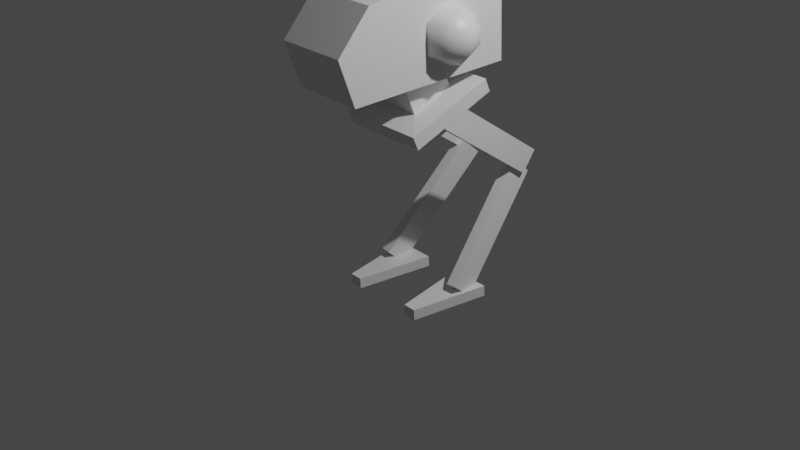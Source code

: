 # Source: MechToken.blend  (saved by Blender 2.80.75; exported with 4.5.12 LTS)
import bpy
from mathutils import Matrix  # noqa: F401  (used for matrix-valued properties, if any)

bpy.ops.wm.read_factory_settings(use_empty=True)
scene = bpy.context.scene
scene.name = 'Scene'

# ---- collections
col_collection = bpy.data.collections.new('Collection'); scene.collection.children.link(col_collection)

# ---- materials (node trees are filled in below, after node groups)
mat_material = bpy.data.materials.new('Material')
mat_material.alpha_threshold = 0.0
mat_material.use_transparent_shadow = False
mat_material.line_color = (0.0, 0.0, 0.0, 1.0)

# ---- material node trees
mat_material.use_nodes = True; mat_material.node_tree.nodes.clear()
_N = mat_material.node_tree.nodes; _L = mat_material.node_tree.links
n0 = _N.new('ShaderNodeOutputMaterial'); n0.name = 'Material Output'; n0.location = (300, 300)
n1 = _N.new('ShaderNodeBsdfPrincipled'); n1.name = 'Principled BSDF'; n1.location = (10, 300)
n1.distribution = 'GGX'
n1.subsurface_method = 'BURLEY'
n1.inputs[2].default_value = 0.4
n1.inputs[3].default_value = 1.45
n1.inputs[27].default_value = (0.0, 0.0, 0.0, 1.0)
n1.inputs[28].default_value = 1.0
_L.new(n1.outputs[0], n0.inputs[0])
n0.is_active_output = True

# ---- world
world_world = bpy.data.worlds.new('World'); scene.world = world_world
world_world.use_nodes = True; world_world.node_tree.nodes.clear()
_N = world_world.node_tree.nodes; _L = world_world.node_tree.links
n0 = _N.new('ShaderNodeOutputWorld'); n0.name = 'World Output'; n0.location = (300, 300)
n1 = _N.new('ShaderNodeBackground'); n1.name = 'Background'; n1.location = (10, 300)
n1.inputs[0].default_value = (0.05088, 0.05088, 0.05088, 1.0)
_L.new(n1.outputs[0], n0.inputs[0])
n0.is_active_output = True
world_world.color = (0.05088, 0.05088, 0.05088)
world_world.use_sun_shadow = False
world_world.sun_shadow_jitter_overblur = 0.0

# ---- cameras
cam_camera = bpy.data.cameras.new('Camera')
cam_camera.clip_end = 100.0
cam_camera.ortho_scale = 7.314

# ---- lights
light_light = bpy.data.lights.new('Light', 'POINT')
light_light.transmission_factor = 0.0
light_light.energy = 1000.0
light_light.shadow_soft_size = 0.1
light_light.shadow_maximum_resolution = 0.006
light_light.use_absolute_resolution = True

# ---- meshes
me_cube_001 = bpy.data.meshes.new('Cube.001')
me_cube_001.from_pydata([(-0.5188, -0.1437, 1.854), (-0.5239, -0.2012, 1.995), (-0.4732, 0.7731, 2.229), (-0.4784, 0.7155, 2.37), (0.4712, -0.1985, 1.868), (0.4661, -0.2561, 2.009), (0.5168, 0.7182, 2.243), (0.5116, 0.6607, 2.384), (-0.3312, 0.6701, 2.079), (-0.3634, 0.02217, 1.814), (0.3685, 0.6313, 2.089), (0.3363, -0.01659, 1.824), (-0.2417, 0.6319, 1.926), (-0.2657, 0.1491, 1.728), (0.2796, 0.603, 1.933), (0.2556, 0.1202, 1.735), (-0.2612, 0.01338, 2.105), (-0.2387, 0.4642, 2.289), (0.2257, -0.0136, 2.112), (0.2481, 0.4372, 2.296), (-0.2741, -0.1316, 2.461), (-0.2517, 0.3192, 2.645), (0.2127, -0.1586, 2.467), (0.2351, 0.2922, 2.652), (0.421, 0.9192, 3.539), (0.438, 0.9596, 2.482), (0.3361, -0.6706, 3.31), (0.3386, -0.8523, 2.411), (-0.3918, 0.9642, 3.528), (-0.3749, 1.005, 2.471), (-0.4767, -0.6255, 3.298), (-0.4743, -0.8073, 2.4), (0.4295, 0.9394, 3.011), (-0.4906, -0.9789, 2.886), (0.3223, -1.024, 2.897), (-0.3834, 0.9844, 2.999), (-0.6908, 0.3183, 3.03), (-0.577, 0.3075, 3.147), (-0.4196, 0.2971, 3.192), (-0.7306, 0.3267, 2.871), (-0.697, 0.1846, 2.945), (-0.5878, 0.07586, 3.001), (-0.4321, 0.02966, 3.023), (-0.6945, 0.1906, 2.787), (-0.5834, 0.08632, 2.727), (-0.427, 0.04173, 2.707), (-0.6857, 0.3304, 2.714), (-0.5682, 0.3284, 2.599), (-0.4095, 0.3213, 2.559), (-0.6795, 0.4641, 2.798), (-0.5574, 0.56, 2.746), (-0.397, 0.5887, 2.728), (-0.682, 0.4581, 2.956), (-0.5618, 0.5496, 3.019), (-0.4021, 0.5766, 3.044), (0.6643, 0.2452, 3.05), (0.5467, 0.2472, 3.164), (0.3881, 0.2543, 3.204), (0.7091, 0.2489, 2.893), (0.673, 0.385, 2.976), (0.5619, 0.4893, 3.037), (0.4056, 0.5339, 3.057), (0.6756, 0.391, 2.818), (0.5663, 0.4997, 2.763), (0.4107, 0.5459, 2.741), (0.6693, 0.2573, 2.734), (0.5555, 0.2681, 2.617), (0.3982, 0.2785, 2.572), (0.6606, 0.1175, 2.808), (0.5403, 0.02603, 2.744), (0.3807, -0.001045, 2.719), (0.658, 0.1115, 2.966), (0.5359, 0.01557, 3.018), (0.3756, -0.01312, 3.036), (-0.4267, 1.298, 1.218), (-0.4982, 0.1989, 1.979), (-0.4213, 1.451, 1.439), (-0.4928, 0.352, 2.2), (-0.3075, 1.291, 1.219), (-0.379, 0.1923, 1.981), (-0.3021, 1.444, 1.441), (-0.3736, 0.3454, 2.202), (0.5566, 1.243, 1.231), (0.4851, 0.1444, 1.993), (0.562, 1.396, 1.453), (0.4905, 0.2975, 2.214), (0.4374, 1.25, 1.23), (0.366, 0.151, 1.991), (0.4428, 1.403, 1.451), (0.3714, 0.3041, 2.212), (-0.356, 1.428, 1.189), (-0.5413, 0.4792, 0.098), (-0.3761, 1.227, 1.368), (-0.5615, 0.2782, 0.2761), (-0.2379, 1.411, 1.184), (-0.4233, 0.4625, 0.09248), (-0.258, 1.21, 1.362), (-0.4434, 0.2615, 0.2706), (0.5015, 1.38, 1.201), (0.6111, 0.4154, 0.114), (0.4943, 1.179, 1.38), (0.604, 0.2136, 0.2923), (0.3825, 1.377, 1.193), (0.4922, 0.4118, 0.1052), (0.3753, 1.175, 1.371), (0.485, 0.21, 0.2835), (-0.3554, -0.222, 0.05298), (-0.3565, -0.2274, 0.1695), (-0.1637, 0.5992, 0.09295), (-0.1649, 0.5938, 0.2095), (-0.5001, -0.2145, 0.05191), (-0.5012, -0.2199, 0.1684), (-0.6062, 0.6222, 0.08969), (-0.6073, 0.6168, 0.2062), (0.505, -0.2667, 0.05933), (0.5039, -0.2721, 0.1759), (0.6967, 0.5545, 0.09931), (0.6955, 0.5491, 0.2158), (0.3603, -0.2591, 0.05826), (0.3592, -0.2646, 0.1748), (0.2542, 0.5775, 0.09604), (0.2531, 0.5721, 0.2126)], [], [(0, 1, 3, 2), (2, 3, 7, 6), (6, 7, 5, 4), (4, 5, 1, 0), (4, 0, 9, 11), (5, 7, 19, 18), (9, 8, 12, 13), (2, 6, 10, 8), (0, 2, 8, 9), (6, 4, 11, 10), (12, 14, 15, 13), (11, 9, 13, 15), (8, 10, 14, 12), (10, 11, 15, 14), (18, 19, 23, 22), (3, 1, 16, 17), (1, 5, 18, 16), (7, 3, 17, 19), (23, 21, 20, 22), (17, 16, 20, 21), (16, 18, 22, 20), (19, 17, 21, 23), (24, 28, 30, 26), (34, 26, 30, 33), (33, 30, 28, 35), (29, 25, 27, 31), (32, 24, 26, 34), (35, 28, 24, 32), (29, 35, 32, 25), (25, 32, 34, 27), (31, 33, 35, 29), (27, 34, 33, 31), (36, 39, 40), (37, 36, 40, 41), (38, 37, 41, 42), (41, 40, 43, 44), (42, 41, 44, 45), (40, 39, 43), (44, 43, 46, 47), (45, 44, 47, 48), (43, 39, 46), (47, 46, 49, 50), (48, 47, 50, 51), (46, 39, 49), (51, 50, 53, 54), (49, 39, 52), (50, 49, 52, 53), (54, 53, 37, 38), (52, 39, 36), (53, 52, 36, 37), (55, 58, 59), (56, 55, 59, 60), (57, 56, 60, 61), (60, 59, 62, 63), (61, 60, 63, 64), (59, 58, 62), (63, 62, 65, 66), (64, 63, 66, 67), (62, 58, 65), (66, 65, 68, 69), (67, 66, 69, 70), (65, 58, 68), (70, 69, 72, 73), (68, 58, 71), (69, 68, 71, 72), (73, 72, 56, 57), (71, 58, 55), (72, 71, 55, 56), (74, 75, 77, 76), (76, 77, 81, 80), (80, 81, 79, 78), (78, 79, 75, 74), (76, 80, 78, 74), (81, 77, 75, 79), (82, 84, 85, 83), (84, 88, 89, 85), (88, 86, 87, 89), (86, 82, 83, 87), (84, 82, 86, 88), (89, 87, 83, 85), (90, 91, 93, 92), (92, 93, 97, 96), (96, 97, 95, 94), (94, 95, 91, 90), (92, 96, 94, 90), (97, 93, 91, 95), (98, 100, 101, 99), (100, 104, 105, 101), (104, 102, 103, 105), (102, 98, 99, 103), (100, 98, 102, 104), (105, 103, 99, 101), (106, 107, 109, 108), (108, 109, 113, 112), (112, 113, 111, 110), (110, 111, 107, 106), (108, 112, 110, 106), (113, 109, 107, 111), (114, 115, 117, 116), (116, 117, 121, 120), (120, 121, 119, 118), (118, 119, 115, 114), (116, 120, 118, 114), (121, 117, 115, 119)])
me_cube_001.polygons.foreach_set('use_smooth', [0, 0, 0, 0, 0, 0, 0, 0, 0, 0, 0, 0, 0, 0, 0, 0, 0, 0, 0, 0, 0, 0, 0, 0, 0, 0, 0, 0, 0, 0, 0, 0, 1, 1, 1, 1, 1, 1, 1, 1, 1, 1, 1, 1, 1, 1, 1, 1, 1, 1, 1, 1, 1, 1, 1, 1, 1, 1, 1, 1, 1, 1, 1, 1, 1, 1, 1, 1, 0, 0, 0, 0, 0, 0, 0, 0, 0, 0, 0, 0, 0, 0, 0, 0, 0, 0, 0, 0, 0, 0, 0, 0, 0, 0, 0, 0, 0, 0, 0, 0, 0, 0, 0, 0])
_uv = me_cube_001.uv_layers.new(name='UVMap')
_uv.uv.foreach_set('vector', [0.375, 0.0, 0.625, 0.0, 0.625, 0.25, 0.375, 0.25, 0.375, 0.25, 0.625, 0.25, 0.625, 0.5, 0.375, 0.5, 0.375, 0.5, 0.625, 0.5, 0.625, 0.75, 0.375, 0.75, 0.375, 0.75, 0.625, 0.75, 0.625, 1.0, 0.375, 1.0, 0.375, 0.75, 0.375, 1.0, 0.375, 1.0, 0.375, 0.75, 0.625, 0.75, 0.625, 0.5, 0.625, 0.5, 0.625, 0.75, 0.375, 0.0, 0.375, 0.25, 0.375, 0.25, 0.375, 0.0, 0.375, 0.25, 0.375, 0.5, 0.375, 0.5, 0.375, 0.25, 0.375, 0.0, 0.375, 0.25, 0.375, 0.25, 0.375, 0.0, 0.375, 0.5, 0.375, 0.75, 0.375, 0.75, 0.375, 0.5, 0.125, 0.5, 0.375, 0.5, 0.375, 0.75, 0.125, 0.75, 0.375, 0.75, 0.375, 1.0, 0.375, 1.0, 0.375, 0.75, 0.375, 0.25, 0.375, 0.5, 0.375, 0.5, 0.375, 0.25, 0.375, 0.5, 0.375, 0.75, 0.375, 0.75, 0.375, 0.5, 0.625, 0.75, 0.625, 0.5, 0.625, 0.5, 0.625, 0.75, 0.625, 0.25, 0.625, 0.0, 0.625, 0.0, 0.625, 0.25, 0.625, 1.0, 0.625, 0.75, 0.625, 0.75, 0.625, 1.0, 0.625, 0.5, 0.625, 0.25, 0.625, 0.25, 0.625, 0.5, 0.625, 0.5, 0.875, 0.5, 0.875, 0.75, 0.625, 0.75, 0.625, 0.25, 0.625, 0.0, 0.625, 0.0, 0.625, 0.25, 0.625, 1.0, 0.625, 0.75, 0.625, 0.75, 0.625, 1.0, 0.625, 0.5, 0.625, 0.25, 0.625, 0.25, 0.625, 0.5, 0.375, 0.0, 0.625, 0.0, 0.625, 0.25, 0.375, 0.25, 0.5, 0.25, 0.625, 0.25, 0.625, 0.5, 0.5, 0.5, 0.5, 0.5, 0.625, 0.5, 0.625, 0.75, 0.5, 0.75, 0.375, 0.75, 0.625, 0.75, 0.625, 1.0, 0.375, 1.0, 0.25, 0.5, 0.375, 0.5, 0.375, 0.75, 0.25, 0.75, 0.75, 0.5, 0.875, 0.5, 0.875, 0.75, 0.75, 0.75, 0.625, 0.5, 0.75, 0.5, 0.75, 0.75, 0.625, 0.75, 0.125, 0.5, 0.25, 0.5, 0.25, 0.75, 0.125, 0.75, 0.375, 0.5, 0.5, 0.5, 0.5, 0.75, 0.375, 0.75, 0.375, 0.25, 0.5, 0.25, 0.5, 0.5, 0.375, 0.5, 0.6667, 0.8333, 0.5833, 1.0, 0.5, 0.8333, 0.6667, 0.6667, 0.6667, 0.8333, 0.5, 0.8333, 0.5, 0.6667, 0.6667, 0.5, 0.6667, 0.6667, 0.5, 0.6667, 0.5, 0.5, 0.5, 0.6667, 0.5, 0.8333, 0.3333, 0.8333, 0.3333, 0.6667, 0.5, 0.5, 0.5, 0.6667, 0.3333, 0.6667, 0.3333, 0.5, 0.5, 0.8333, 0.4167, 1.0, 0.3333, 0.8333, 0.3333, 0.6667, 0.3333, 0.8333, 0.1667, 0.8333, 0.1667, 0.6667, 0.3333, 0.5, 0.3333, 0.6667, 0.1667, 0.6667, 0.1667, 0.5, 0.3333, 0.8333, 0.25, 1.0, 0.1667, 0.8333, 0.1667, 0.6667, 0.1667, 0.8333, 0.0, 0.8333, 0.0, 0.6667, 0.1667, 0.5, 0.1667, 0.6667, 0.0, 0.6667, 2.98e-08, 0.5, 0.1667, 0.8333, 0.08333, 1.0, 0.0, 0.8333, 1.0, 0.5, 1.0, 0.6667, 0.8333, 0.6667, 0.8333, 0.5, 1.0, 0.8333, 0.9167, 1.0, 0.8333, 0.8333, 1.0, 0.6667, 1.0, 0.8333, 0.8333, 0.8333, 0.8333, 0.6667, 0.8333, 0.5, 0.8333, 0.6667, 0.6667, 0.6667, 0.6667, 0.5, 0.8333, 0.8333, 0.75, 1.0, 0.6667, 0.8333, 0.8333, 0.6667, 0.8333, 0.8333, 0.6667, 0.8333, 0.6667, 0.6667, 0.6667, 0.8333, 0.5833, 1.0, 0.5, 0.8333, 0.6667, 0.6667, 0.6667, 0.8333, 0.5, 0.8333, 0.5, 0.6667, 0.6667, 0.5, 0.6667, 0.6667, 0.5, 0.6667, 0.5, 0.5, 0.5, 0.6667, 0.5, 0.8333, 0.3333, 0.8333, 0.3333, 0.6667, 0.5, 0.5, 0.5, 0.6667, 0.3333, 0.6667, 0.3333, 0.5, 0.5, 0.8333, 0.4167, 1.0, 0.3333, 0.8333, 0.3333, 0.6667, 0.3333, 0.8333, 0.1667, 0.8333, 0.1667, 0.6667, 0.3333, 0.5, 0.3333, 0.6667, 0.1667, 0.6667, 0.1667, 0.5, 0.3333, 0.8333, 0.25, 1.0, 0.1667, 0.8333, 0.1667, 0.6667, 0.1667, 0.8333, 0.0, 0.8333, 0.0, 0.6667, 0.1667, 0.5, 0.1667, 0.6667, 0.0, 0.6667, 2.98e-08, 0.5, 0.1667, 0.8333, 0.08333, 1.0, 0.0, 0.8333, 1.0, 0.5, 1.0, 0.6667, 0.8333, 0.6667, 0.8333, 0.5, 1.0, 0.8333, 0.9167, 1.0, 0.8333, 0.8333, 1.0, 0.6667, 1.0, 0.8333, 0.8333, 0.8333, 0.8333, 0.6667, 0.8333, 0.5, 0.8333, 0.6667, 0.6667, 0.6667, 0.6667, 0.5, 0.8333, 0.8333, 0.75, 1.0, 0.6667, 0.8333, 0.8333, 0.6667, 0.8333, 0.8333, 0.6667, 0.8333, 0.6667, 0.6667, 0.375, 0.0, 0.625, 0.0, 0.625, 0.25, 0.375, 0.25, 0.375, 0.25, 0.625, 0.25, 0.625, 0.5, 0.375, 0.5, 0.375, 0.5, 0.625, 0.5, 0.625, 0.75, 0.375, 0.75, 0.375, 0.75, 0.625, 0.75, 0.625, 1.0, 0.375, 1.0, 0.125, 0.5, 0.375, 0.5, 0.375, 0.75, 0.125, 0.75, 0.625, 0.5, 0.875, 0.5, 0.875, 0.75, 0.625, 0.75, 0.375, 0.0, 0.375, 0.25, 0.625, 0.25, 0.625, 0.0, 0.375, 0.25, 0.375, 0.5, 0.625, 0.5, 0.625, 0.25, 0.375, 0.5, 0.375, 0.75, 0.625, 0.75, 0.625, 0.5, 0.375, 0.75, 0.375, 1.0, 0.625, 1.0, 0.625, 0.75, 0.125, 0.5, 0.125, 0.75, 0.375, 0.75, 0.375, 0.5, 0.625, 0.5, 0.625, 0.75, 0.875, 0.75, 0.875, 0.5, 0.375, 0.0, 0.625, 0.0, 0.625, 0.25, 0.375, 0.25, 0.375, 0.25, 0.625, 0.25, 0.625, 0.5, 0.375, 0.5, 0.375, 0.5, 0.625, 0.5, 0.625, 0.75, 0.375, 0.75, 0.375, 0.75, 0.625, 0.75, 0.625, 1.0, 0.375, 1.0, 0.125, 0.5, 0.375, 0.5, 0.375, 0.75, 0.125, 0.75, 0.625, 0.5, 0.875, 0.5, 0.875, 0.75, 0.625, 0.75, 0.375, 0.0, 0.375, 0.25, 0.625, 0.25, 0.625, 0.0, 0.375, 0.25, 0.375, 0.5, 0.625, 0.5, 0.625, 0.25, 0.375, 0.5, 0.375, 0.75, 0.625, 0.75, 0.625, 0.5, 0.375, 0.75, 0.375, 1.0, 0.625, 1.0, 0.625, 0.75, 0.125, 0.5, 0.125, 0.75, 0.375, 0.75, 0.375, 0.5, 0.625, 0.5, 0.625, 0.75, 0.875, 0.75, 0.875, 0.5, 0.375, 0.0, 0.625, 0.0, 0.625, 0.25, 0.375, 0.25, 0.375, 0.25, 0.625, 0.25, 0.625, 0.5, 0.375, 0.5, 0.375, 0.5, 0.625, 0.5, 0.625, 0.75, 0.375, 0.75, 0.375, 0.75, 0.625, 0.75, 0.625, 1.0, 0.375, 1.0, 0.125, 0.5, 0.375, 0.5, 0.375, 0.75, 0.125, 0.75, 0.625, 0.5, 0.875, 0.5, 0.875, 0.75, 0.625, 0.75, 0.375, 0.0, 0.625, 0.0, 0.625, 0.25, 0.375, 0.25, 0.375, 0.25, 0.625, 0.25, 0.625, 0.5, 0.375, 0.5, 0.375, 0.5, 0.625, 0.5, 0.625, 0.75, 0.375, 0.75, 0.375, 0.75, 0.625, 0.75, 0.625, 1.0, 0.375, 1.0, 0.125, 0.5, 0.375, 0.5, 0.375, 0.75, 0.125, 0.75, 0.625, 0.5, 0.875, 0.5, 0.875, 0.75, 0.625, 0.75])
me_cube_001.materials.append(mat_material)
me_cube_001.use_remesh_preserve_volume = False
me_cube_001.use_remesh_preserve_attributes = False
me_cube_001.use_mirror_vertex_groups = False
me_cube_001.update()

# ---- objects
ob_light = bpy.data.objects.new('Light', light_light)
ob_camera = bpy.data.objects.new('Camera', cam_camera)
ob_mechtoken = bpy.data.objects.new('MechToken', me_cube_001)

# ---- transforms, parenting, visibility, modifiers, constraints
ob_light.location = (4.076, 1.005, 6.827)
ob_light.rotation_euler = (0.6503, 0.05522, 1.866)
ob_light.lock_rotations_4d = False
ob_light.empty_display_type = 'ARROWS'
ob_light.color = (0.0, 0.0, 0.0, 0.0)
ob_light.lineart.crease_threshold = 0.0
ob_camera.location = (7.359, -6.926, 5.881)
ob_camera.rotation_euler = (1.109, 0.0, 0.8149)
ob_camera.lock_rotations_4d = False
ob_camera.empty_display_type = 'ARROWS'
ob_camera.color = (0.0, 0.0, 0.0, 0.0)
ob_camera.display_type = 'WIRE'
ob_camera.lineart.crease_threshold = 0.0
ob_mechtoken.location = (0.0, 0.0, 0.0)
ob_mechtoken.lineart.crease_threshold = 0.0

# ---- collection membership
col_collection.objects.link(ob_light)
col_collection.objects.link(ob_camera)
col_collection.objects.link(ob_mechtoken)

# ---- scene / render settings (as saved in the file)
scene.camera = ob_camera
scene.frame_start = 1; scene.frame_end = 250; scene.frame_set(0)
scene.render.engine = 'BLENDER_EEVEE_NEXT'
scene.cycles.use_denoising = False
scene.cycles.samples = 128
scene.cycles.sampling_pattern = 'TABULATED_SOBOL'
scene.cycles.use_adaptive_sampling = False
scene.cycles.use_light_tree = False
scene.view_settings.view_transform = 'Filmic'
bpy.context.view_layer.update()

